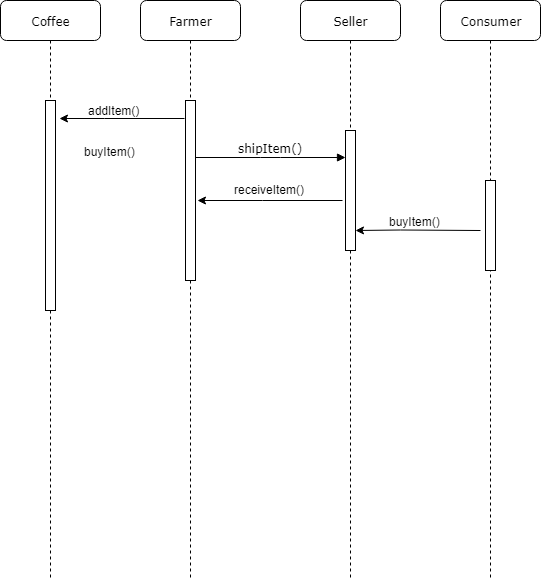

The diagram above was exported from draw.io. Its source (the exported page's mxGraphModel, read from the mxfile embedded in the PNG):
<mxGraphModel dx="754" dy="466" grid="1" gridSize="10" guides="1" tooltips="1" connect="1" arrows="1" fold="1" page="1" pageScale="1" pageWidth="1100" pageHeight="850" background="#ffffff" math="0" shadow="0">
  <root>
    <mxCell id="0" />
    <mxCell id="1" parent="0" />
    <mxCell id="7baba1c4bc27f4b0-2" value="Farmer" style="shape=umlLifeline;perimeter=lifelinePerimeter;whiteSpace=wrap;html=1;container=1;collapsible=0;recursiveResize=0;outlineConnect=0;rounded=1;shadow=0;comic=0;labelBackgroundColor=none;strokeColor=#000000;strokeWidth=1;fillColor=#FFFFFF;fontFamily=Verdana;fontSize=12;fontColor=#000000;align=center;" parent="1" vertex="1">
      <mxGeometry x="240" y="80" width="100" height="580" as="geometry" />
    </mxCell>
    <mxCell id="N03uRw97As4x2hA10GAV-2" value="" style="edgeStyle=orthogonalEdgeStyle;rounded=0;orthogonalLoop=1;jettySize=auto;html=1;" edge="1" parent="7baba1c4bc27f4b0-2">
      <mxGeometry relative="1" as="geometry">
        <mxPoint x="44" y="118" as="sourcePoint" />
        <mxPoint x="-81" y="118" as="targetPoint" />
        <Array as="points">
          <mxPoint x="-36" y="118" />
        </Array>
      </mxGeometry>
    </mxCell>
    <mxCell id="N03uRw97As4x2hA10GAV-3" value="addItem()" style="text;html=1;resizable=0;points=[];align=center;verticalAlign=middle;labelBackgroundColor=#ffffff;" vertex="1" connectable="0" parent="N03uRw97As4x2hA10GAV-2">
      <mxGeometry x="0.28" y="-10" relative="1" as="geometry">
        <mxPoint x="9" y="1" as="offset" />
      </mxGeometry>
    </mxCell>
    <mxCell id="7baba1c4bc27f4b0-10" value="" style="html=1;points=[];perimeter=orthogonalPerimeter;rounded=0;shadow=0;comic=0;labelBackgroundColor=none;strokeColor=#000000;strokeWidth=1;fillColor=#FFFFFF;fontFamily=Verdana;fontSize=12;fontColor=#000000;align=center;" parent="7baba1c4bc27f4b0-2" vertex="1">
      <mxGeometry x="45" y="100" width="10" height="180" as="geometry" />
    </mxCell>
    <mxCell id="7baba1c4bc27f4b0-3" value="Seller" style="shape=umlLifeline;perimeter=lifelinePerimeter;whiteSpace=wrap;html=1;container=1;collapsible=0;recursiveResize=0;outlineConnect=0;rounded=1;shadow=0;comic=0;labelBackgroundColor=none;strokeColor=#000000;strokeWidth=1;fillColor=#FFFFFF;fontFamily=Verdana;fontSize=12;fontColor=#000000;align=center;" parent="1" vertex="1">
      <mxGeometry x="400" y="80" width="100" height="580" as="geometry" />
    </mxCell>
    <mxCell id="7baba1c4bc27f4b0-13" value="" style="html=1;points=[];perimeter=orthogonalPerimeter;rounded=0;shadow=0;comic=0;labelBackgroundColor=none;strokeColor=#000000;strokeWidth=1;fillColor=#FFFFFF;fontFamily=Verdana;fontSize=12;fontColor=#000000;align=center;" parent="7baba1c4bc27f4b0-3" vertex="1">
      <mxGeometry x="45" y="130" width="10" height="120" as="geometry" />
    </mxCell>
    <mxCell id="7baba1c4bc27f4b0-4" value="Consumer" style="shape=umlLifeline;perimeter=lifelinePerimeter;whiteSpace=wrap;html=1;container=1;collapsible=0;recursiveResize=0;outlineConnect=0;rounded=1;shadow=0;comic=0;labelBackgroundColor=none;strokeColor=#000000;strokeWidth=1;fillColor=#FFFFFF;fontFamily=Verdana;fontSize=12;fontColor=#000000;align=center;" parent="1" vertex="1">
      <mxGeometry x="540" y="80" width="100" height="580" as="geometry" />
    </mxCell>
    <mxCell id="7baba1c4bc27f4b0-8" value="Coffee" style="shape=umlLifeline;perimeter=lifelinePerimeter;whiteSpace=wrap;html=1;container=1;collapsible=0;recursiveResize=0;outlineConnect=0;rounded=1;shadow=0;comic=0;labelBackgroundColor=none;strokeColor=#000000;strokeWidth=1;fillColor=#FFFFFF;fontFamily=Verdana;fontSize=12;fontColor=#000000;align=center;" parent="1" vertex="1">
      <mxGeometry x="100" y="80" width="100" height="580" as="geometry" />
    </mxCell>
    <mxCell id="7baba1c4bc27f4b0-9" value="" style="html=1;points=[];perimeter=orthogonalPerimeter;rounded=0;shadow=0;comic=0;labelBackgroundColor=none;strokeColor=#000000;strokeWidth=1;fillColor=#FFFFFF;fontFamily=Verdana;fontSize=12;fontColor=#000000;align=center;" parent="7baba1c4bc27f4b0-8" vertex="1">
      <mxGeometry x="45" y="100" width="10" height="210" as="geometry" />
    </mxCell>
    <mxCell id="7baba1c4bc27f4b0-16" value="" style="html=1;points=[];perimeter=orthogonalPerimeter;rounded=0;shadow=0;comic=0;labelBackgroundColor=none;strokeColor=#000000;strokeWidth=1;fillColor=#FFFFFF;fontFamily=Verdana;fontSize=12;fontColor=#000000;align=center;" parent="1" vertex="1">
      <mxGeometry x="585" y="260" width="10" height="90" as="geometry" />
    </mxCell>
    <mxCell id="7baba1c4bc27f4b0-14" value="shipItem()" style="html=1;verticalAlign=bottom;endArrow=block;entryX=0;entryY=0;labelBackgroundColor=none;fontFamily=Verdana;fontSize=12;edgeStyle=elbowEdgeStyle;elbow=vertical;" parent="1" edge="1">
      <mxGeometry relative="1" as="geometry">
        <mxPoint x="295" y="237" as="sourcePoint" />
        <mxPoint x="445" y="237" as="targetPoint" />
      </mxGeometry>
    </mxCell>
    <mxCell id="N03uRw97As4x2hA10GAV-4" value="" style="edgeStyle=orthogonalEdgeStyle;rounded=0;orthogonalLoop=1;jettySize=auto;html=1;" edge="1" parent="1">
      <mxGeometry relative="1" as="geometry">
        <mxPoint x="580" y="309.5" as="sourcePoint" />
        <mxPoint x="455" y="309.5" as="targetPoint" />
        <Array as="points">
          <mxPoint x="500" y="309.5" />
        </Array>
      </mxGeometry>
    </mxCell>
    <mxCell id="N03uRw97As4x2hA10GAV-5" value="buyItem()" style="text;html=1;resizable=0;points=[];align=center;verticalAlign=middle;labelBackgroundColor=#ffffff;" vertex="1" connectable="0" parent="N03uRw97As4x2hA10GAV-4">
      <mxGeometry x="0.28" y="-10" relative="1" as="geometry">
        <mxPoint x="14" y="1" as="offset" />
      </mxGeometry>
    </mxCell>
    <mxCell id="N03uRw97As4x2hA10GAV-6" value="" style="edgeStyle=orthogonalEdgeStyle;rounded=0;orthogonalLoop=1;jettySize=auto;html=1;" edge="1" parent="1">
      <mxGeometry relative="1" as="geometry">
        <mxPoint x="442" y="280" as="sourcePoint" />
        <mxPoint x="297" y="280" as="targetPoint" />
        <Array as="points">
          <mxPoint x="362" y="279.5" />
        </Array>
      </mxGeometry>
    </mxCell>
    <mxCell id="N03uRw97As4x2hA10GAV-7" value="buyItem()" style="text;html=1;resizable=0;points=[];align=center;verticalAlign=middle;labelBackgroundColor=#ffffff;" vertex="1" connectable="0" parent="N03uRw97As4x2hA10GAV-6">
      <mxGeometry x="0.28" y="-10" relative="1" as="geometry">
        <mxPoint x="-140" y="-40" as="offset" />
      </mxGeometry>
    </mxCell>
    <mxCell id="N03uRw97As4x2hA10GAV-8" value="receiveItem()" style="text;html=1;resizable=0;points=[];autosize=1;align=left;verticalAlign=top;spacingTop=-4;" vertex="1" parent="1">
      <mxGeometry x="332" y="260" width="90" height="20" as="geometry" />
    </mxCell>
  </root>
</mxGraphModel>